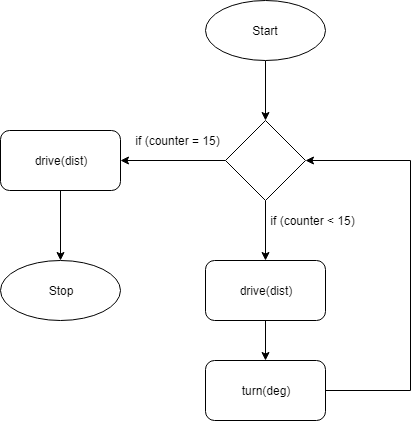

The diagram above was exported from draw.io. Its source (the exported page's mxGraphModel, read from the mxfile embedded in the PNG):
<mxGraphModel dx="786" dy="705" grid="1" gridSize="10" guides="1" tooltips="1" connect="1" arrows="1" fold="1" page="1" pageScale="1" pageWidth="850" pageHeight="1100" math="0" shadow="0">
  <root>
    <mxCell id="0" />
    <mxCell id="1" parent="0" />
    <mxCell id="92c_BxnyHT2Mqgj4dHz3-6" value="" style="edgeStyle=orthogonalEdgeStyle;rounded=0;html=1;jettySize=auto;orthogonalLoop=1;" parent="1" source="92c_BxnyHT2Mqgj4dHz3-1" target="92c_BxnyHT2Mqgj4dHz3-3" edge="1">
      <mxGeometry relative="1" as="geometry" />
    </mxCell>
    <mxCell id="92c_BxnyHT2Mqgj4dHz3-10" style="edgeStyle=orthogonalEdgeStyle;rounded=0;html=1;exitX=0;exitY=0.5;exitDx=0;exitDy=0;entryX=1;entryY=0.5;entryDx=0;entryDy=0;jettySize=auto;orthogonalLoop=1;" parent="1" source="92c_BxnyHT2Mqgj4dHz3-1" target="92c_BxnyHT2Mqgj4dHz3-8" edge="1">
      <mxGeometry relative="1" as="geometry" />
    </mxCell>
    <mxCell id="92c_BxnyHT2Mqgj4dHz3-1" value="" style="rhombus;whiteSpace=wrap;html=1;" parent="1" vertex="1">
      <mxGeometry x="345" y="320" width="80" height="80" as="geometry" />
    </mxCell>
    <mxCell id="92c_BxnyHT2Mqgj4dHz3-7" value="" style="edgeStyle=orthogonalEdgeStyle;rounded=0;html=1;jettySize=auto;orthogonalLoop=1;" parent="1" source="92c_BxnyHT2Mqgj4dHz3-2" target="92c_BxnyHT2Mqgj4dHz3-1" edge="1">
      <mxGeometry relative="1" as="geometry" />
    </mxCell>
    <mxCell id="92c_BxnyHT2Mqgj4dHz3-2" value="Start" style="ellipse;whiteSpace=wrap;html=1;" parent="1" vertex="1">
      <mxGeometry x="325" y="200" width="120" height="60" as="geometry" />
    </mxCell>
    <mxCell id="92c_BxnyHT2Mqgj4dHz3-5" value="" style="edgeStyle=orthogonalEdgeStyle;rounded=0;html=1;jettySize=auto;orthogonalLoop=1;" parent="1" source="92c_BxnyHT2Mqgj4dHz3-3" target="92c_BxnyHT2Mqgj4dHz3-4" edge="1">
      <mxGeometry relative="1" as="geometry" />
    </mxCell>
    <mxCell id="92c_BxnyHT2Mqgj4dHz3-3" value="drive(dist)" style="rounded=1;whiteSpace=wrap;html=1;" parent="1" vertex="1">
      <mxGeometry x="325" y="460" width="120" height="60" as="geometry" />
    </mxCell>
    <mxCell id="92c_BxnyHT2Mqgj4dHz3-12" style="edgeStyle=orthogonalEdgeStyle;rounded=0;html=1;entryX=1;entryY=0.5;entryDx=0;entryDy=0;jettySize=auto;orthogonalLoop=1;" parent="1" source="92c_BxnyHT2Mqgj4dHz3-4" target="92c_BxnyHT2Mqgj4dHz3-1" edge="1">
      <mxGeometry relative="1" as="geometry">
        <Array as="points">
          <mxPoint x="530" y="590" />
          <mxPoint x="530" y="360" />
        </Array>
      </mxGeometry>
    </mxCell>
    <mxCell id="92c_BxnyHT2Mqgj4dHz3-4" value="turn(deg)" style="rounded=1;whiteSpace=wrap;html=1;" parent="1" vertex="1">
      <mxGeometry x="325" y="560" width="120" height="60" as="geometry" />
    </mxCell>
    <mxCell id="92c_BxnyHT2Mqgj4dHz3-11" style="edgeStyle=orthogonalEdgeStyle;rounded=0;html=1;jettySize=auto;orthogonalLoop=1;" parent="1" source="92c_BxnyHT2Mqgj4dHz3-8" target="92c_BxnyHT2Mqgj4dHz3-9" edge="1">
      <mxGeometry relative="1" as="geometry" />
    </mxCell>
    <mxCell id="92c_BxnyHT2Mqgj4dHz3-8" value="drive(dist)" style="rounded=1;whiteSpace=wrap;html=1;" parent="1" vertex="1">
      <mxGeometry x="120" y="330" width="120" height="60" as="geometry" />
    </mxCell>
    <mxCell id="92c_BxnyHT2Mqgj4dHz3-9" value="Stop" style="ellipse;whiteSpace=wrap;html=1;" parent="1" vertex="1">
      <mxGeometry x="120" y="460" width="120" height="60" as="geometry" />
    </mxCell>
    <mxCell id="92c_BxnyHT2Mqgj4dHz3-13" value="if (counter &amp;lt; 15)" style="text;html=1;strokeColor=none;fillColor=none;align=center;verticalAlign=middle;whiteSpace=wrap;rounded=0;" parent="1" vertex="1">
      <mxGeometry x="385" y="410" width="95" height="20" as="geometry" />
    </mxCell>
    <mxCell id="92c_BxnyHT2Mqgj4dHz3-14" value="if (counter = 15)" style="text;html=1;strokeColor=none;fillColor=none;align=center;verticalAlign=middle;whiteSpace=wrap;rounded=0;" parent="1" vertex="1">
      <mxGeometry x="250" y="330" width="95" height="20" as="geometry" />
    </mxCell>
  </root>
</mxGraphModel>